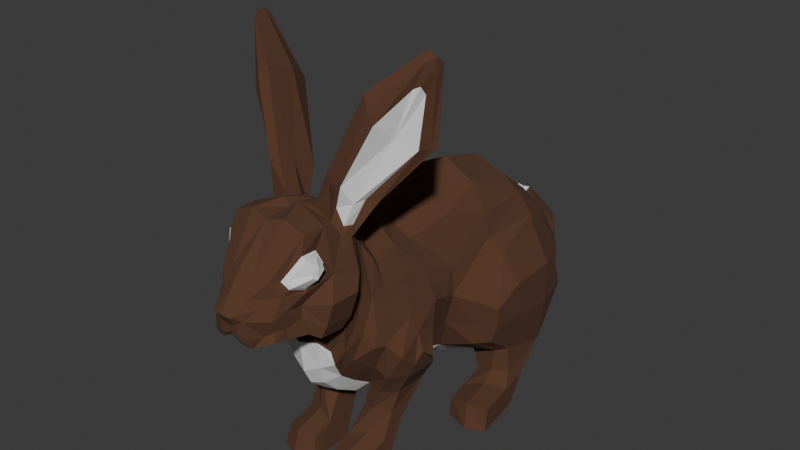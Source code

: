 # Source: rabbit.blend  (saved by Blender 4.0.36; exported with 4.5.12 LTS)
import bpy
from mathutils import Matrix  # noqa: F401  (used for matrix-valued properties, if any)

bpy.ops.wm.read_factory_settings(use_empty=True)
scene = bpy.context.scene
scene.name = 'Scene'

# ---- collections
col_collection = bpy.data.collections.new('Collection'); scene.collection.children.link(col_collection)

# ---- materials (node trees are filled in below, after node groups)
mat_material_002 = bpy.data.materials.new('Material.002')
mat_material_002.use_transparent_shadow = False
mat_material_003 = bpy.data.materials.new('Material.003')
mat_material_003.use_transparent_shadow = False

# ---- material node trees
mat_material_002.use_nodes = True; mat_material_002.node_tree.nodes.clear()
_N = mat_material_002.node_tree.nodes; _L = mat_material_002.node_tree.links
n0 = _N.new('ShaderNodeBsdfPrincipled'); n0.name = 'Principled BSDF'; n0.location = (10, 300)
n0.inputs[0].default_value = (0.0976, 0.04091, 0.02029, 1.0)
n0.inputs[2].default_value = 1.0
n0.inputs[3].default_value = 1.45
n1 = _N.new('ShaderNodeOutputMaterial'); n1.name = 'Material Output'; n1.location = (300, 300)
_L.new(n0.outputs[0], n1.inputs[0])
n1.is_active_output = True
mat_material_003.use_nodes = True; mat_material_003.node_tree.nodes.clear()
_N = mat_material_003.node_tree.nodes; _L = mat_material_003.node_tree.links
n0 = _N.new('ShaderNodeBsdfPrincipled'); n0.name = 'Principled BSDF'; n0.location = (10, 300)
n0.inputs[3].default_value = 1.45
n1 = _N.new('ShaderNodeOutputMaterial'); n1.name = 'Material Output'; n1.location = (300, 300)
_L.new(n0.outputs[0], n1.inputs[0])
n1.is_active_output = True

# ---- world
world_world = bpy.data.worlds.new('World'); scene.world = world_world
world_world.use_nodes = True; world_world.node_tree.nodes.clear()
_N = world_world.node_tree.nodes; _L = world_world.node_tree.links
n0 = _N.new('ShaderNodeOutputWorld'); n0.name = 'World Output'; n0.location = (300, 300)
n1 = _N.new('ShaderNodeBackground'); n1.name = 'Background'; n1.location = (10, 300)
n1.inputs[0].default_value = (0.05088, 0.05088, 0.05088, 1.0)
_L.new(n1.outputs[0], n0.inputs[0])
n0.is_active_output = True
world_world.color = (0.05088, 0.05088, 0.05088)
world_world.use_sun_shadow = False
world_world.sun_shadow_jitter_overblur = 0.0

# ---- meshes
me_plane_005 = bpy.data.meshes.new('Plane.005')
me_plane_005.from_pydata([(0.5176, -0.2902, 1.78), (0.4317, -0.09037, -0.4998), (0.6338, 1.28, 2.267), (0.6878, 1.366, -1.086), (0.6373, 0.4618, 1.949), (0.5743, 0.5023, -0.6448), (0.5874, 2.228, 2.086), (0.6878, 2.494, -1.131), (0.5782, 3.345, 0.9649), (0.5919, 3.094, -0.8615), (0.5792, -1.231, 1.829), (0.4522, -1.256, -0.5627), (0.5787, -1.559, 2.213), (0.5136, -2.149, 0.2703), (1.382, -0.9999, 4.146), (0.6474, -2.289, 1.142), (0.7328, -2.991, 2.659), (0.4568, -2.732, 1.229), (0.8484, -2.928, 2.361), (0.3588, -3.274, 1.281), (0.2107, -3.866, 1.862), (0.315, -3.609, 1.287), (0.0, -0.3217, 2.059), (0.0, -0.4871, -1.116), (0.0, 1.283, 2.586), (0.0, 1.41, -1.242), (0.0, 0.5373, 2.453), (0.0, 0.4699, -1.02), (0.0, 2.192, 2.33), (0.0, 2.522, -1.209), (0.0, 3.32, 1.011), (0.0, 3.126, -0.9986), (0.0, -1.132, 2.217), (0.0, -1.423, -0.7721), (0.0, -1.399, 2.665), (0.0, -2.33, 0.03313), (0.0, -1.954, 2.981), (0.0, -2.402, 1.087), (0.0, -2.956, 3.009), (0.0, -2.764, 1.114), (0.0, -3.496, 2.454), (0.0, -3.937, 1.857), (0.0, -3.562, 1.314), (1.061, -0.271, 0.829), (1.009, 1.224, 1.343), (0.9979, 0.2757, 0.6167), (0.9373, 2.237, 1.818), (0.9182, 3.514, 0.5035), (1.044, -1.525, 0.5458), (0.7425, -1.699, 1.681), (0.9395, -1.999, 2.042), (0.736, -2.939, 2.036), (0.8839, -2.928, 2.325), (0.2713, -3.78, 1.751), (-0.06352, 4.032, 0.7096), (0.0, -3.801, 1.633), (1.414, 0.8509, -0.4229), (1.405, 1.41, -0.8352), (1.451, 2.309, -1.044), (1.415, 2.791, -0.4757), (1.583, 1.418, 0.5847), (1.571, 0.824, 0.3108), (1.577, 2.298, 0.5892), (1.437, 2.801, 0.3061), (1.362, -0.7284, 0.09481), (0.9972, -0.4898, -0.5575), (1.285, -1.088, 0.07163), (0.9518, -1.094, -0.6117), (0.8583, 0.8671, -1.561), (0.7871, 1.161, -1.932), (1.57, 1.18, -1.526), (1.557, 1.334, -1.955), (0.9361, 0.4028, -1.584), (0.91, 0.3697, -1.915), (1.682, 0.4493, -1.539), (1.707, 0.3656, -1.936), (0.2285, -1.55, -1.54), (0.1523, -1.213, -2.018), (0.8362, -1.365, -1.548), (0.8651, -1.279, -2.012), (0.2285, -1.925, -1.656), (0.1523, -2.015, -2.018), (0.8362, -1.866, -1.663), (0.8651, -2.01, -2.012), (1.068, -2.18, 1.848), (0.886, -2.361, 1.212), (0.6423, -2.952, 1.794), (0.73, -2.912, 1.315), (0.6331, -3.26, 1.831), (0.6164, -3.236, 1.333), (0.4167, -3.588, 1.637), (0.4664, -3.454, 1.345), (0.7534, -1.883, 1.064), (0.8447, -2.09, 1.403), (0.3753, -3.695, 1.308), (0.0, -3.734, 1.444), (0.9683, -2.238, 1.412), (0.6611, -2.98, 1.592), (0.5953, -3.238, 1.5), (0.5888, -3.477, 1.377), (0.0, -3.791, 1.494), (0.3839, -3.732, 1.463), (0.4084, -3.501, 1.429), (0.5579, -3.388, 1.522), (0.2666, -3.65, 2.07), (0.3957, -3.583, 1.923), (0.0, -3.717, 2.185), (0.5671, -3.481, 1.729), (0.2711, -3.264, 1.244), (0.2518, -3.066, 1.266), (0.2366, -3.456, 1.204), (0.0, -3.259, 1.152), (0.0, -3.096, 1.213), (0.0, -3.474, 1.153), (0.5835, -1.659, 2.365), (0.4817, -2.201, 0.5368), (0.0, -1.665, 2.802), (0.0, -2.411, 0.6326), (0.7123, -1.835, 2.518), (0.784, -1.975, 1.327), (0.8703, -2.753, 2.463), (0.4568, -2.507, 1.175), (0.0, -2.435, 3.019), (0.0, -2.639, 1.11), (0.9256, -2.734, 2.414), (0.8871, -2.81, 1.258), (1.064, -2.724, 1.859), (0.9694, -2.766, 1.471), (0.1222, -3.925, 1.837), (0.2286, -3.466, 2.37), (0.1636, -3.586, 1.301), (0.3273, -2.907, 3.085), (0.2376, -1.987, 2.974), (0.3625, -2.325, 1.095), (0.1794, -2.756, 1.157), (0.3149, -1.485, 2.441), (0.2868, -2.258, 0.1747), (0.145, -3.812, 1.674), (0.2004, -3.736, 1.321), (0.1809, -3.793, 1.446), (0.1669, -3.681, 2.128), (0.1132, -3.261, 1.173), (0.1032, -3.462, 1.156), (0.1132, -3.094, 1.238), (0.3415, -2.342, 0.7041), (0.2718, -1.812, 2.744), (0.1794, -2.581, 1.128), (0.2834, -2.239, 3.05), (0.5512, -2.053, 3.02), (0.685, -2.879, 2.935), (0.4572, -3.436, 2.286), (0.5945, -3.287, 2.056), (0.7045, -2.915, 2.07), (0.691, -2.052, 2.762), (0.6915, -2.664, 2.615), (0.9258, -2.849, 2.503), (0.5462, -3.246, 2.291), (0.6413, -3.179, 2.16), (0.8944, -2.84, 2.269), (0.7996, -2.617, 2.423), (0.78, -1.81, 2.003), (0.7397, -1.896, 2.747), (0.5195, -1.704, 2.588), (0.8438, -2.469, 2.185), (0.7019, -2.475, 2.926), (0.2747, -1.692, 2.666), (0.1432, -2.43, 3.141), (0.1476, -1.966, 3.003), (0.5197, -1.54, 3.225), (1.756, -1.085, 5.277), (0.9075, -1.8, 3.174), (0.612, -2.24, 3.527), (0.449, -1.915, 3.542), (0.8594, -1.505, 2.986), (0.8123, -1.968, 3.126), (0.3292, -1.592, 3.305), (0.4948, -2.167, 3.619), (1.558, -1.386, 3.985), (1.169, -1.923, 4.427), (0.9131, -1.381, 4.689), (1.725, -1.143, 4.013), (1.277, -1.584, 4.16), (1.006, -1.038, 4.421), (0.9589, -1.856, 4.855), (1.753, -1.251, 5.383), (1.655, -1.35, 4.846), (1.533, -1.479, 4.935), (1.627, -1.227, 5.459), (1.776, -1.133, 5.102), (1.724, -1.364, 5.198), (1.603, -1.119, 5.36), (1.56, -1.383, 5.418), (0.7996, -2.008, 2.591), (1.074, -1.714, 3.139), (0.738, -2.164, 2.671), (0.5827, -2.226, 2.87), (1.659, -1.213, 3.993), (0.6961, -2.113, 3.417), (1.676, -1.395, 5.328), (1.074, -1.95, 4.696), (1.76, -1.258, 5.118), (1.639, -1.452, 4.986), (1.144, -0.4434, 0.4826), (0.77, -0.271, -0.5635), (0.7256, -1.319, -0.6102), (1.261, -1.391, 0.3167), (0.5444, -1.182, -2.013), (0.5482, -1.449, -1.449), (0.5444, -2.141, -2.013), (0.5482, -1.984, -1.584), (0.908, 1.287, 1.773), (0.9058, 0.3514, 1.138), (0.851, -0.2681, 1.344), (0.7991, -1.277, 1.448), (0.3011, -1.212, -1.08), (0.8398, -1.156, -1.049), (0.8647, -0.9222, -1.254), (0.2949, -0.7616, -1.302), (0.599, -0.7391, -1.332), (0.5815, -1.322, -0.9738), (0.5812, -0.7513, 1.876), (0.0, -0.6829, 2.246), (1.071, -0.9601, 0.8516), (1.323, -0.9254, 0.2493), (1.202, -0.9124, 0.5657), (0.8425, -0.8169, 1.418), (1.205, 3.181, 0.4315), (1.207, 2.355, 1.198), (1.192, 2.615, -1.037), (1.231, 1.276, -0.8899), (1.263, 2.961, -0.5248), (1.144, 0.6592, -0.4741), (1.318, 0.6043, 0.4503), (1.263, 1.346, 1.103), (1.186, 1.344, -1.952), (1.231, 0.9741, -1.435), (1.362, 0.2143, -1.929), (1.314, 0.3564, -1.479), (0.8817, 1.273, -1.415), (1.427, 1.428, -1.341), (0.8778, 1.875, -1.592), (1.482, 1.774, -1.526), (1.2, 2.019, -1.564), (1.194, 1.235, -1.298), (0.0, 3.386, 1.104), (0.3856, 3.576, 1.077), (0.6001, 3.253, -0.8241), (0.0, 3.285, -0.9612), (0.8189, 3.742, 0.5736), (-0.06352, 3.778, 1.113), (0.298, 4.07, 0.7954), (0.6817, 3.796, -0.1877), (0.0, 3.861, -0.2158), (0.551, 4.041, 0.6287), (0.0, 4.08, 0.6166), (0.1234, 3.833, 1.117), (-0.06352, 3.594, 1.09), (0.138, 3.673, 1.077), (1.114, 2.377, 1.403), (0.0, 2.997, 1.641), (0.9309, 3.007, 1.25), (0.5122, 3.01, 1.511), (1.065, 2.905, 1.054), (0.6921, -1.404, 1.944), (0.4213, -1.911, -0.09621), (0.7944, -1.768, 0.8009), (0.796, -1.555, 1.369), (0.0, -1.883, -0.5206), (0.0, -2.185, -0.2634), (0.2271, -2.116, -0.2036), (0.3106, -1.32, 2.208), (0.7962, -0.1228, 0.1781), (0.8214, 0.3109, 0.01592), (0.935, 3.344, -0.1883), (1.566, 1.436, -0.1369), (1.531, 0.8722, -0.06964), (1.556, 2.316, -0.2072), (1.481, 2.881, -0.05711), (1.209, -0.5245, -0.2139), (0.9633, -0.2672, -0.02836), (1.205, 0.6202, -0.01819), (1.215, 3.139, -0.06283), (0.8707, 3.567, -0.1182), (0.6076, 3.925, 0.2673), (0.0, 4.068, 0.3189), (0.3352, -2.335, 0.8547), (0.6512, -1.881, 0.2661), (1.189, -1.137, -0.1991), (0.6067, -2.258, 0.9313), (0.7856, -1.5, 0.006279), (0.6568, -2.071, 0.5238), (0.0, -2.395, 0.8234), (0.7128, -2.119, 0.9087), (0.9775, -1.432, -0.1639), (0.7618, -2.138, 1.101), (0.4214, -1.605, -0.3416), (0.9443, -1.384, 1.014), (0.7185, -1.653, 0.08752), (0.9686, -1.722, 0.5596), (0.495, 0.1491, -0.5468), (0.2549, -1.403, -0.7417), (0.9651, -0.3248, 1.07), (0.2424, -0.3766, -0.8663), (0.8121, 0.1508, 0.07578), (1.026, 0.03388, 0.7106), (0.9718, -0.8821, 1.085), (0.9751, 0.04276, 0.8969), (0.9294, -1.618, 0.9055), (0.2147, -1.796, -0.5223), (0.2708, 0.1396, -0.8966), (0.808, -2.956, 2.591), (0.7306, -2.702, 2.57), (0.6137, -3.19, 2.289), (0.6945, -3.153, 2.202), (0.7446, -2.931, 2.126), (0.8321, -2.671, 2.435)], [], [(281, 226, 63, 277), (271, 1, 299, 303), (243, 238, 68, 235), (226, 227, 62, 63), (225, 220, 10, 213), (4, 211, 210, 2), (192, 118, 173, 193), (124, 120, 155, 158), (158, 155, 18, 52), (151, 150, 104, 105), (220, 0, 22, 221), (128, 140, 106, 41), (0, 4, 26, 22), (1, 11, 300, 302), (134, 17, 109, 143), (7, 3, 25, 29), (166, 167, 36, 122), (2, 6, 28, 24), (146, 134, 39, 123), (3, 5, 27, 25), (12, 263, 270, 135), (8, 47, 248, 245), (11, 295, 308, 300), (9, 7, 29, 31), (129, 131, 38, 40), (4, 2, 24, 26), (6, 261, 259, 28), (17, 19, 108, 109), (5, 299, 309, 27), (165, 135, 34, 116), (137, 128, 41, 55), (144, 285, 291, 117), (138, 139, 100, 95), (21, 19, 89, 91), (51, 151, 88, 86), (19, 17, 87, 89), (119, 160, 50, 93), (0, 212, 211, 4), (279, 202, 64, 278), (12, 49, 266, 263), (212, 301, 306, 211), (211, 45, 44, 210), (275, 56, 57, 274), (274, 57, 58, 276), (276, 58, 59, 277), (231, 229, 57, 56), (233, 232, 61, 60), (228, 230, 59, 58), (280, 231, 56, 275), (227, 233, 60, 62), (65, 278, 287, 67), (219, 214, 76, 207), (205, 293, 287, 66), (224, 205, 66, 223), (234, 71, 75, 236), (238, 240, 69, 68), (241, 239, 70, 71), (242, 241, 71, 234), (237, 236, 75, 74), (68, 69, 73, 72), (235, 68, 72, 237), (71, 70, 74, 75), (79, 78, 82, 83), (216, 215, 78, 79), (214, 217, 77, 76), (218, 216, 79, 206), (209, 208, 83, 82), (206, 79, 83, 208), (76, 77, 81, 80), (207, 76, 80, 209), (98, 103, 102, 99), (97, 86, 88, 98), (127, 126, 86, 97), (93, 50, 84, 96), (94, 21, 91, 99), (163, 51, 86, 126), (151, 105, 107, 88), (121, 15, 85, 125), (53, 101, 102, 90), (15, 93, 96, 85), (125, 127, 97, 87), (87, 97, 98, 89), (89, 98, 99, 91), (115, 292, 294, 288), (130, 138, 95, 42), (102, 103, 107, 90), (139, 101, 53, 137), (102, 101, 94, 99), (140, 104, 150, 129), (105, 104, 20, 53), (107, 103, 98, 88), (107, 105, 53, 90), (141, 142, 113, 111), (143, 141, 111, 112), (19, 21, 110, 108), (130, 42, 113, 142), (13, 290, 292, 115), (92, 49, 160, 119), (136, 144, 117, 35), (167, 165, 116, 36), (49, 12, 114, 160), (85, 96, 127, 125), (17, 121, 125, 87), (50, 163, 126, 84), (96, 84, 126, 127), (133, 146, 123, 37), (131, 166, 122, 38), (153, 161, 170, 174), (149, 164, 166, 131), (15, 121, 146, 133), (162, 145, 175, 168), (13, 115, 144, 136), (21, 130, 142, 110), (109, 108, 141, 143), (108, 110, 142, 141), (106, 140, 129, 40), (100, 139, 137, 55), (21, 94, 138, 130), (94, 101, 139, 138), (115, 288, 285, 144), (53, 20, 128, 137), (114, 12, 135, 165), (150, 149, 131, 129), (121, 17, 134, 146), (145, 132, 172, 175), (39, 134, 143, 112), (20, 104, 140, 128), (16, 154, 164, 149), (156, 16, 149, 150), (157, 156, 150, 151), (152, 157, 151, 51), (159, 152, 51, 163), (154, 159, 163, 164), (310, 311, 154, 16), (312, 310, 16, 156), (313, 312, 156, 157), (314, 313, 157, 152), (315, 314, 152, 159), (311, 315, 159, 154), (118, 192, 50, 160), (162, 118, 160, 114), (192, 194, 163, 50), (194, 195, 164, 163), (145, 162, 114, 165), (195, 147, 166, 164), (132, 145, 165, 167), (147, 132, 167, 166), (193, 173, 180, 196), (174, 170, 177, 181), (168, 175, 182, 14), (175, 172, 179, 182), (132, 147, 176, 172), (147, 195, 171, 176), (148, 153, 174, 197), (118, 162, 168, 173), (14, 182, 190, 169), (182, 179, 187, 190), (180, 14, 169, 188), (178, 181, 201, 186), (172, 176, 183, 179), (176, 171, 199, 183), (197, 174, 181, 178), (173, 168, 14, 180), (188, 169, 184, 200), (200, 184, 198, 189), (184, 169, 190, 187), (198, 184, 187, 191), (181, 177, 185, 201), (196, 180, 188, 200), (179, 183, 191, 187), (183, 199, 198, 191), (170, 161, 192, 193), (161, 153, 194, 192), (153, 148, 195, 194), (177, 170, 193, 196), (148, 197, 171, 195), (178, 186, 198, 199), (197, 178, 199, 171), (201, 185, 200, 189), (186, 201, 189, 198), (185, 177, 196, 200), (78, 207, 209, 82), (77, 206, 208, 81), (80, 81, 208, 209), (217, 218, 206, 77), (222, 48, 205, 224), (48, 289, 293, 205), (215, 219, 207, 78), (271, 43, 202, 279), (264, 286, 290, 13), (266, 265, 298, 307), (2, 210, 46, 6), (6, 46, 260, 261), (9, 31, 247, 246), (222, 305, 296, 48), (263, 266, 213, 10), (67, 204, 219, 215), (1, 203, 218, 217), (203, 65, 216, 218), (11, 1, 217, 214), (65, 67, 215, 216), (204, 11, 214, 219), (204, 67, 65, 203), (43, 301, 305, 222), (43, 222, 224, 202), (202, 224, 223, 64), (10, 220, 221, 32), (212, 0, 220, 225), (70, 235, 237, 74), (72, 73, 236, 237), (240, 242, 234, 69), (69, 234, 236, 73), (49, 92, 265, 266), (272, 5, 231, 280), (7, 9, 230, 228), (44, 45, 232, 233), (5, 3, 229, 231), (47, 260, 262, 226), (239, 243, 235, 70), (273, 47, 226, 281), (57, 229, 243, 239), (7, 228, 242, 240), (228, 58, 241, 242), (58, 57, 239, 241), (3, 7, 240, 238), (229, 3, 238, 243), (282, 246, 251, 283), (246, 247, 252, 251), (30, 8, 245, 244), (273, 9, 246, 282), (283, 251, 252, 284), (250, 253, 254, 54), (245, 250, 255, 257), (245, 248, 253, 250), (256, 257, 255, 249), (244, 245, 257, 256), (250, 54, 249, 255), (44, 258, 46, 210), (226, 262, 258, 227), (258, 262, 260, 46), (258, 44, 233, 227), (261, 260, 47, 8), (259, 261, 8, 30), (11, 289, 297, 295), (253, 283, 284, 254), (267, 308, 269, 268), (268, 269, 136, 35), (136, 269, 264, 13), (135, 270, 32, 34), (32, 270, 263, 10), (47, 273, 282, 248), (248, 282, 283, 253), (9, 273, 281, 230), (45, 272, 280, 232), (1, 271, 279, 203), (232, 280, 275, 61), (62, 276, 277, 63), (60, 274, 276, 62), (61, 275, 274, 60), (203, 279, 278, 65), (43, 271, 303, 304), (230, 281, 277, 59), (293, 289, 11, 204), (285, 288, 15, 133), (291, 285, 133, 37), (292, 290, 92, 119), (287, 293, 204, 67), (288, 294, 93, 15), (93, 294, 292, 119), (286, 297, 298, 265), (290, 286, 265, 92), (287, 278, 64, 223, 66), (304, 303, 272, 45), (295, 297, 286, 264), (305, 301, 212, 225), (211, 306, 304, 45), (304, 306, 301, 43), (302, 300, 33, 23), (307, 298, 48, 296), (296, 213, 266, 307), (300, 308, 267, 33), (296, 305, 225, 213), (298, 297, 289, 48), (27, 309, 302, 23), (302, 309, 299, 1), (303, 299, 5, 272), (308, 295, 264, 269), (120, 124, 315, 311), (124, 158, 314, 315), (158, 52, 313, 314), (52, 18, 312, 313), (18, 155, 310, 312), (155, 120, 311, 310)])
me_plane_005.polygons.foreach_set('material_index', [0, 0, 0, 0, 0, 0, 0, 2, 2, 0, 0, 0, 0, 1, 1, 1, 0, 0, 1, 1, 0, 0, 1, 1, 0, 0, 0, 1, 1, 0, 0, 0, 0, 0, 0, 0, 0, 0, 0, 0, 0, 0, 0, 0, 0, 0, 0, 0, 0, 0, 0, 0, 0, 0, 1, 0, 0, 0, 0, 0, 0, 0, 0, 0, 0, 0, 0, 1, 0, 0, 0, 0, 0, 0, 0, 0, 0, 0, 0, 0, 0, 0, 0, 0, 0, 0, 0, 0, 0, 0, 0, 0, 1, 1, 1, 1, 0, 0, 1, 0, 0, 0, 0, 0, 0, 1, 0, 1, 0, 1, 0, 1, 1, 1, 1, 0, 0, 0, 0, 0, 0, 0, 0, 1, 0, 1, 0, 0, 0, 0, 0, 0, 0, 1, 1, 1, 1, 1, 1, 0, 0, 0, 0, 0, 0, 0, 0, 0, 1, 0, 0, 0, 0, 1, 0, 0, 0, 0, 1, 0, 0, 1, 0, 0, 0, 0, 0, 1, 0, 0, 0, 0, 0, 0, 0, 0, 0, 0, 0, 0, 0, 0, 1, 0, 0, 0, 0, 0, 0, 0, 0, 0, 0, 1, 0, 0, 0, 0, 0, 0, 0, 0, 0, 0, 0, 0, 0, 0, 0, 0, 0, 1, 0, 0, 0, 0, 0, 0, 0, 0, 0, 0, 0, 0, 0, 0, 0, 1, 0, 0, 1, 1, 0, 0, 1, 0, 1, 0, 0, 0, 0, 0, 0, 0, 1, 1, 1, 1, 0, 0, 0, 0, 0, 0, 0, 0, 0, 0, 0, 0, 0, 0, 0, 0, 0, 0, 0, 0, 0, 0, 0, 0, 0, 0, 0, 0, 0, 1, 0, 0, 1, 0, 0, 1, 1, 0, 1, 2, 2, 2, 2, 2, 2])
_uv = me_plane_005.uv_layers.new(name='UVMap')
_uv.uv.foreach_set('vector', [0.7804, 1.0, 0.5608, 1.0, 0.5608, 1.0, 0.7804, 1.0, 0.753, 0.0, 0.9452, 0.0, 0.9355, 0.2468, 0.7468, 0.3166, 1.0, 1.0, 1.0, 1.0, 1.0, 1.0, 1.0, 1.0, 0.5608, 1.0, 0.5608, 1.0, 0.5608, 1.0, 0.5608, 1.0, 0.3662, 0.0, 0.1364, 0.0, 0.1364, 0.0, 0.2861, 0.0, 0.1364, 0.5018, 0.3662, 0.5018, 0.3662, 1.0, 0.1385, 1.0, 0.4432, 0.0, 0.4326, 0.0, 0.4326, 0.0, 0.4432, 0.0, 0.3437, 0.0, 0.2789, 0.0, 0.2636, 0.0, 0.3545, 0.0, 0.3545, 0.0, 0.2636, 0.0, 0.2937, 0.0, 0.3225, 0.0, 0.4295, 0.0, 0.1717, 0.0, 0.2024, 0.0, 0.4211, 0.0, 0.1364, 0.0, 0.1364, 0.0, 0.0, 0.0, 0.0, 0.0, 0.0506, 0.0, 0.1141, 0.0, 0.0, 0.0, 0.0, 0.0, 0.1364, 0.0, 0.1364, 0.5018, 0.0, 0.5018, 0.0, 0.0, 0.9452, 0.0, 1.0, 0.0, 1.0, 0.0, 0.971, 0.0, 0.979, 0.0, 0.958, 0.0, 0.975, 0.0, 0.9856, 0.0, 1.0, 1.0, 1.0, 1.0, 1.0, 1.0, 1.0, 1.0, 0.08583, 0.0, 0.08583, 0.0, 0.0, 0.0, 0.0, 0.0, 0.1385, 1.0, 0.1664, 1.0, 0.0, 1.0, 0.0, 1.0, 0.9807, 0.0, 0.979, 0.0, 1.0, 0.0, 1.0, 0.0, 1.0, 1.0, 0.9254, 0.5018, 1.0, 0.5836, 1.0, 1.0, 0.1717, 0.0, 0.1541, 0.0, 0.08631, 0.0, 0.08583, 0.0, 0.1717, 1.0, 0.3662, 1.0, 0.3662, 1.0, 0.1717, 1.0, 1.0, 0.0, 0.979, 0.0, 0.9896, 0.0, 1.0, 0.0, 1.0, 1.0, 1.0, 1.0, 1.0, 1.0, 1.0, 1.0, 0.08583, 0.0, 0.08583, 0.0, 0.0, 0.0, 0.0, 0.0, 0.1364, 0.5018, 0.1385, 1.0, 0.0, 1.0, 0.0, 0.5018, 0.1664, 1.0, 0.1717, 1.0, 0.0, 1.0, 0.0, 1.0, 0.958, 0.0, 0.9527, 0.0, 0.9712, 0.0, 0.975, 0.0, 0.9254, 0.5018, 0.9355, 0.2468, 0.9706, 0.2808, 1.0, 0.5836, 0.08583, 0.0, 0.08583, 0.0, 0.0, 0.0, 0.0, 0.0, 0.4832, 0.0, 0.0506, 0.0, 0.0, 0.0, 0.5608, 0.0, 0.9625, 0.0, 0.9581, 0.0, 1.0, 0.0, 1.0, 0.0, 0.731, 0.0, 0.6249, 0.0, 0.667, 0.0, 0.7016, 0.0, 0.9575, 0.0, 0.9527, 0.0, 0.8801, 0.0, 0.9177, 0.0, 0.4295, 0.0, 0.4295, 0.0, 0.5608, 0.0, 0.5608, 0.0, 0.9527, 0.0, 0.958, 0.0, 0.8801, 0.0, 0.8801, 0.0, 0.6911, 0.0, 0.4768, 0.0, 0.5207, 0.0, 0.7155, 0.0, 0.1364, 0.0, 0.3662, 0.0, 0.3662, 0.5018, 0.1364, 0.5018, 0.7678, 0.0, 0.5608, 0.0, 0.5608, 0.0, 0.7804, 0.0, 0.1717, 0.0, 0.4115, 0.0, 0.3926, 0.0, 0.1541, 0.0, 0.3662, 0.0, 0.4981, 0.0, 0.4864, 0.287, 0.3662, 0.5018, 0.3662, 0.5018, 0.5608, 0.5018, 0.5608, 1.0, 0.3662, 1.0, 0.7804, 0.5018, 1.0, 0.5018, 1.0, 1.0, 0.7804, 1.0, 0.7804, 1.0, 1.0, 1.0, 1.0, 1.0, 0.7804, 1.0, 0.7804, 1.0, 1.0, 1.0, 1.0, 1.0, 0.7804, 1.0, 0.9627, 0.5018, 1.0, 1.0, 1.0, 1.0, 1.0, 0.5018, 0.5608, 1.0, 0.5608, 0.5018, 0.5608, 0.5018, 0.5608, 1.0, 1.0, 1.0, 1.0, 1.0, 1.0, 1.0, 1.0, 1.0, 0.7618, 0.5018, 0.9627, 0.5018, 1.0, 0.5018, 0.7804, 0.5018, 0.5608, 1.0, 0.5608, 1.0, 0.5608, 1.0, 0.5608, 1.0, 1.0, 0.0, 0.7804, 0.0, 0.7442, 0.0, 1.0, 0.0, 1.0, 0.0, 1.0, 0.0, 1.0, 0.0, 1.0, 0.0, 0.5608, 0.0, 0.7795, 0.0, 0.7442, 0.0, 0.5608, 0.0, 0.5608, 0.0, 0.5608, 0.0, 0.5608, 0.0, 0.5608, 0.0, 1.0, 1.0, 1.0, 1.0, 1.0, 1.0, 1.0, 1.0, 1.0, 1.0, 1.0, 1.0, 1.0, 1.0, 1.0, 1.0, 1.0, 1.0, 1.0, 1.0, 1.0, 1.0, 1.0, 1.0, 1.0, 1.0, 1.0, 1.0, 1.0, 1.0, 1.0, 1.0, 1.0, 1.0, 1.0, 1.0, 1.0, 1.0, 1.0, 1.0, 1.0, 1.0, 1.0, 1.0, 1.0, 1.0, 1.0, 1.0, 1.0, 1.0, 1.0, 1.0, 1.0, 1.0, 1.0, 1.0, 1.0, 1.0, 1.0, 1.0, 1.0, 1.0, 1.0, 1.0, 1.0, 0.0, 1.0, 0.0, 1.0, 0.0, 1.0, 0.0, 1.0, 0.0, 1.0, 0.0, 1.0, 0.0, 1.0, 0.0, 1.0, 0.0, 0.9452, 0.0, 0.9452, 0.0, 1.0, 0.0, 0.9741, 0.0, 1.0, 0.0, 1.0, 0.0, 0.9735, 0.0, 1.0, 0.0, 0.9735, 0.0, 1.0, 0.0, 1.0, 0.0, 0.9735, 0.0, 1.0, 0.0, 1.0, 0.0, 0.9735, 0.0, 1.0, 0.0, 0.9452, 0.0, 0.9452, 0.0, 1.0, 0.0, 1.0, 0.0, 1.0, 0.0, 1.0, 0.0, 1.0, 0.0, 0.7444, 0.0, 0.6755, 0.0, 0.6864, 0.0, 0.7538, 0.0, 0.7444, 0.0, 0.5608, 0.0, 0.5608, 0.0, 0.7444, 0.0, 0.7444, 0.0, 0.5608, 0.0, 0.5608, 0.0, 0.7444, 0.0, 0.7155, 0.0, 0.5207, 0.0, 0.5608, 0.0, 0.7444, 0.0, 0.6816, 0.0, 0.9575, 0.0, 0.9177, 0.0, 0.7538, 0.0, 0.466, 0.0, 0.4295, 0.0, 0.5608, 0.0, 0.5608, 0.0, 0.4295, 0.0, 0.4211, 0.0, 0.5492, 0.0, 0.5608, 0.0, 0.9613, 0.0, 0.9085, 0.0, 0.8832, 0.0, 0.882, 0.0, 0.4084, 0.0, 0.5827, 0.0, 0.6864, 0.0, 0.5345, 0.0, 0.9085, 0.0, 0.7155, 0.0, 0.7444, 0.0, 0.8832, 0.0, 0.882, 0.0, 0.7444, 0.0, 0.7444, 0.0, 0.8801, 0.0, 0.8801, 0.0, 0.7444, 0.0, 0.7444, 0.0, 0.8801, 0.0, 0.8801, 0.0, 0.7444, 0.0, 0.7538, 0.0, 0.9177, 0.0, 0.925, 0.0, 0.7979, 0.0, 0.809, 0.0, 0.9157, 0.0, 0.9788, 0.0, 0.731, 0.0, 0.7016, 0.0, 1.0, 0.0, 0.6864, 0.0, 0.6755, 0.0, 0.5492, 0.0, 0.5345, 0.0, 0.6249, 0.0, 0.5827, 0.0, 0.4084, 0.0, 0.4832, 0.0, 0.6864, 0.0, 0.5827, 0.0, 0.6816, 0.0, 0.7538, 0.0, 0.1141, 0.0, 0.2024, 0.0, 0.1717, 0.0, 0.08583, 0.0, 0.4211, 0.0, 0.2024, 0.0, 0.1193, 0.0, 0.4084, 0.0, 0.5492, 0.0, 0.6755, 0.0, 0.7444, 0.0, 0.5608, 0.0, 0.5492, 0.0, 0.4211, 0.0, 0.4084, 0.0, 0.5345, 0.0, 0.9856, 0.0, 0.9865, 0.0, 1.0, 0.0, 1.0, 0.0, 0.9856, 0.0, 0.9856, 0.0, 1.0, 0.0, 1.0, 0.0, 0.9527, 0.0, 0.9575, 0.0, 0.9729, 0.0, 0.9712, 0.0, 0.9788, 0.0, 1.0, 0.0, 1.0, 0.0, 0.9865, 0.0, 0.928, 0.0, 0.8079, 0.0, 0.7979, 0.0, 0.925, 0.0, 0.6665, 0.0, 0.4115, 0.0, 0.4768, 0.0, 0.6911, 0.0, 0.964, 0.0, 0.9625, 0.0, 1.0, 0.0, 1.0, 0.0, 0.08583, 0.0, 0.08583, 0.0, 0.0, 0.0, 0.0, 0.0, 0.4115, 0.0, 0.1717, 0.0, 0.1717, 0.0, 0.4768, 0.0, 0.8832, 0.0, 0.7444, 0.0, 0.7444, 0.0, 0.882, 0.0, 0.958, 0.0, 0.9613, 0.0, 0.882, 0.0, 0.8801, 0.0, 0.5207, 0.0, 0.466, 0.0, 0.5608, 0.0, 0.5608, 0.0, 0.7444, 0.0, 0.5608, 0.0, 0.5608, 0.0, 0.7444, 0.0, 0.9542, 0.0, 0.9807, 0.0, 1.0, 0.0, 1.0, 0.0, 0.08583, 0.0, 0.08583, 0.0, 0.0, 0.0, 0.0, 0.0, 0.441, 0.0, 0.4242, 0.0, 0.4346, 0.0, 0.4171, 0.0, 0.1717, 0.0, 0.1717, 0.0, 0.08583, 0.0, 0.08583, 0.0, 0.9085, 0.0, 0.9613, 0.0, 0.9807, 0.0, 0.9542, 0.0, 0.1978, 0.0, 0.1379, 0.0, 0.1379, 0.0, 0.1978, 0.0, 0.928, 0.0, 0.925, 0.0, 0.9625, 0.0, 0.964, 0.0, 0.9575, 0.0, 0.9788, 0.0, 0.9865, 0.0, 0.9729, 0.0, 0.975, 0.0, 0.9712, 0.0, 0.9856, 0.0, 0.9856, 0.0, 0.9712, 0.0, 0.9729, 0.0, 0.9865, 0.0, 0.9856, 0.0, 0.0, 0.0, 0.1141, 0.0, 0.08583, 0.0, 0.0, 0.0, 0.667, 0.0, 0.6249, 0.0, 0.4832, 0.0, 0.5608, 0.0, 0.9575, 0.0, 0.6816, 0.0, 0.731, 0.0, 0.9788, 0.0, 0.6816, 0.0, 0.5827, 0.0, 0.6249, 0.0, 0.731, 0.0, 0.925, 0.0, 0.9157, 0.0, 0.9581, 0.0, 0.9625, 0.0, 0.4084, 0.0, 0.1193, 0.0, 0.0506, 0.0, 0.4832, 0.0, 0.1717, 0.0, 0.1717, 0.0, 0.08583, 0.0, 0.08583, 0.0, 0.1717, 0.0, 0.1717, 0.0, 0.08583, 0.0, 0.08583, 0.0, 0.9613, 0.0, 0.958, 0.0, 0.979, 0.0, 0.9807, 0.0, 0.1379, 0.0, 0.1411, 0.0, 0.1411, 0.0, 0.1379, 0.0, 1.0, 0.0, 0.979, 0.0, 0.9856, 0.0, 1.0, 0.0, 0.1193, 0.0, 0.2024, 0.0, 0.1141, 0.0, 0.0506, 0.0, 0.2337, 0.0, 0.2209, 0.0, 0.1717, 0.0, 0.1717, 0.0, 0.2581, 0.0, 0.2337, 0.0, 0.1717, 0.0, 0.1717, 0.0, 0.3551, 0.0, 0.2581, 0.0, 0.1717, 0.0, 0.4295, 0.0, 0.3849, 0.0, 0.3551, 0.0, 0.4295, 0.0, 0.4295, 0.0, 0.4041, 0.0, 0.3849, 0.0, 0.4295, 0.0, 0.466, 0.0, 0.2209, 0.0, 0.4041, 0.0, 0.466, 0.0, 0.1717, 0.0, 0.2494, 0.0, 0.2515, 0.0, 0.2209, 0.0, 0.2337, 0.0, 0.2769, 0.0, 0.2494, 0.0, 0.2337, 0.0, 0.2581, 0.0, 0.3374, 0.0, 0.2769, 0.0, 0.2581, 0.0, 0.3551, 0.0, 0.3684, 0.0, 0.3374, 0.0, 0.3551, 0.0, 0.3849, 0.0, 0.3713, 0.0, 0.3684, 0.0, 0.3849, 0.0, 0.4041, 0.0, 0.2515, 0.0, 0.3713, 0.0, 0.4041, 0.0, 0.2209, 0.0, 0.4326, 0.0, 0.4432, 0.0, 0.5207, 0.0, 0.4768, 0.0, 0.1978, 0.0, 0.4326, 0.0, 0.4768, 0.0, 0.1717, 0.0, 0.4432, 0.0, 0.4171, 0.0, 0.466, 0.0, 0.5207, 0.0, 0.4171, 0.0, 0.1864, 0.0, 0.1717, 0.0, 0.466, 0.0, 0.1379, 0.0, 0.1978, 0.0, 0.1717, 0.0, 0.08583, 0.0, 0.1864, 0.0, 0.1318, 0.0, 0.08583, 0.0, 0.1717, 0.0, 0.1411, 0.0, 0.1379, 0.0, 0.08583, 0.0, 0.08583, 0.0, 0.1318, 0.0, 0.1411, 0.0, 0.08583, 0.0, 0.08583, 0.0, 0.4432, 0.0, 0.4326, 0.0, 0.4326, 0.0, 0.4432, 0.0, 0.4171, 0.0, 0.4346, 0.0, 0.4342, 0.0, 0.4171, 0.0, 0.1978, 0.0, 0.1379, 0.0, 0.1379, 0.0, 0.1978, 0.0, 0.1379, 0.0, 0.1411, 0.0, 0.1411, 0.0, 0.1379, 0.0, 0.1411, 0.0, 0.1318, 0.0, 0.1318, 0.0, 0.1411, 0.0, 0.1318, 0.0, 0.1864, 0.0, 0.1864, 0.0, 0.1318, 0.0, 0.2698, 0.0, 0.441, 0.0, 0.4171, 0.0, 0.2522, 0.0, 0.4326, 0.0, 0.1978, 0.0, 0.1978, 0.0, 0.4326, 0.0, 0.1978, 0.0, 0.1379, 0.0, 0.1379, 0.0, 0.1978, 0.0, 0.1379, 0.0, 0.1411, 0.0, 0.1411, 0.0, 0.1379, 0.0, 0.4326, 0.0, 0.1978, 0.0, 0.1978, 0.0, 0.4326, 0.0, 0.2877, 0.0, 0.4171, 0.0, 0.2963, 0.0, 0.4009, 0.0, 0.1411, 0.0, 0.1318, 0.0, 0.1318, 0.0, 0.1411, 0.0, 0.1318, 0.0, 0.1864, 0.0, 0.1864, 0.0, 0.1318, 0.0, 0.2522, 0.0, 0.4171, 0.0, 0.4171, 0.0, 0.2877, 0.0, 0.4326, 0.0, 0.1978, 0.0, 0.1978, 0.0, 0.4326, 0.0, 0.4326, 0.0, 0.1978, 0.0, 0.2217, 0.0, 0.4432, 0.0, 0.4432, 0.0, 0.2217, 0.0, 0.1864, 0.0, 0.4171, 0.0, 0.2217, 0.0, 0.1978, 0.0, 0.1379, 0.0, 0.1411, 0.0, 0.1864, 0.0, 0.2217, 0.0, 0.1411, 0.0, 0.1318, 0.0, 0.4171, 0.0, 0.4342, 0.0, 0.4176, 0.0, 0.2963, 0.0, 0.4432, 0.0, 0.4326, 0.0, 0.4326, 0.0, 0.4432, 0.0, 0.1411, 0.0, 0.1318, 0.0, 0.1318, 0.0, 0.1411, 0.0, 0.1318, 0.0, 0.1864, 0.0, 0.1864, 0.0, 0.1318, 0.0, 0.4346, 0.0, 0.4242, 0.0, 0.4432, 0.0, 0.4432, 0.0, 0.4242, 0.0, 0.441, 0.0, 0.4171, 0.0, 0.4432, 0.0, 0.441, 0.0, 0.2698, 0.0, 0.1864, 0.0, 0.4171, 0.0, 0.4342, 0.0, 0.4346, 0.0, 0.4432, 0.0, 0.4432, 0.0, 0.2698, 0.0, 0.2522, 0.0, 0.1864, 0.0, 0.1864, 0.0, 0.2877, 0.0, 0.4009, 0.0, 0.1864, 0.0, 0.1864, 0.0, 0.2522, 0.0, 0.2877, 0.0, 0.1864, 0.0, 0.1864, 0.0, 0.2963, 0.0, 0.4176, 0.0, 0.4432, 0.0, 0.4171, 0.0, 0.4009, 0.0, 0.2963, 0.0, 0.4171, 0.0, 0.1864, 0.0, 0.4176, 0.0, 0.4342, 0.0, 0.4432, 0.0, 0.4432, 0.0, 1.0, 0.0, 1.0, 0.0, 1.0, 0.0, 1.0, 0.0, 0.9452, 0.0, 0.9735, 0.0, 0.9735, 0.0, 0.9452, 0.0, 1.0, 0.0, 0.9452, 0.0, 0.9735, 0.0, 1.0, 0.0, 0.9452, 0.0, 0.9741, 0.0, 0.9735, 0.0, 0.9452, 0.0, 0.5608, 0.0, 0.5608, 0.0, 0.5608, 0.0, 0.5608, 0.0, 0.5608, 0.0, 0.7685, 0.0, 0.7795, 0.0, 0.5608, 0.0, 1.0, 0.0, 1.0, 0.0, 1.0, 0.0, 1.0, 0.0, 0.753, 0.0, 0.5608, 0.0, 0.5608, 0.0, 0.7678, 0.0, 0.9571, 0.0, 0.8104, 0.0, 0.8079, 0.0, 0.928, 0.0, 0.3926, 0.0, 0.6268, 0.0, 0.5852, 0.0, 0.4735, 0.0, 0.1385, 1.0, 0.3662, 1.0, 0.3662, 1.0, 0.1664, 1.0, 0.1664, 1.0, 0.3662, 1.0, 0.3662, 1.0, 0.1717, 1.0, 1.0, 1.0, 1.0, 1.0, 1.0, 1.0, 1.0, 1.0, 0.5608, 0.0, 0.5259, 0.0, 0.4508, 0.0, 0.5608, 0.0, 0.1541, 0.0, 0.3926, 0.0, 0.2861, 0.0, 0.1364, 0.0, 1.0, 0.0, 1.0, 0.0, 1.0, 0.0, 1.0, 0.0, 0.9452, 0.0, 0.9747, 0.0, 0.9741, 0.0, 0.9452, 0.0, 0.9747, 0.0, 1.0, 0.0, 1.0, 0.0, 0.9741, 0.0, 1.0, 0.0, 0.9452, 0.0, 0.9452, 0.0, 1.0, 0.0, 1.0, 0.0, 1.0, 0.0, 1.0, 0.0, 1.0, 0.0, 1.0, 0.0, 1.0, 0.0, 1.0, 0.0, 1.0, 0.0, 0.0, 0.0, 0.0, 0.0, 0.0, 0.0, 0.0, 0.0, 0.5608, 0.0, 0.4981, 0.0, 0.5259, 0.0, 0.5608, 0.0, 0.5608, 0.0, 0.5608, 0.0, 0.5608, 0.0, 0.5608, 0.0, 0.5608, 0.0, 0.5608, 0.0, 0.5608, 0.0, 0.5608, 0.0, 0.1364, 0.0, 0.1364, 0.0, 0.0, 0.0, 0.0, 0.0, 0.3662, 0.0, 0.1364, 0.0, 0.1364, 0.0, 0.3662, 0.0, 1.0, 1.0, 1.0, 1.0, 1.0, 1.0, 1.0, 1.0, 1.0, 1.0, 1.0, 1.0, 1.0, 1.0, 1.0, 1.0, 1.0, 1.0, 1.0, 1.0, 1.0, 1.0, 1.0, 1.0, 1.0, 1.0, 1.0, 1.0, 1.0, 1.0, 1.0, 1.0, 0.4115, 0.0, 0.6665, 0.0, 0.6268, 0.0, 0.3926, 0.0, 0.7431, 0.5018, 0.9254, 0.5018, 0.9627, 0.5018, 0.7618, 0.5018, 1.0, 1.0, 1.0, 1.0, 1.0, 1.0, 1.0, 1.0, 0.5608, 1.0, 0.5608, 0.5018, 0.5608, 0.5018, 0.5608, 1.0, 0.9254, 0.5018, 1.0, 1.0, 1.0, 1.0, 0.9627, 0.5018, 0.5608, 1.0, 0.5608, 1.0, 0.5608, 1.0, 0.5608, 1.0, 1.0, 1.0, 1.0, 1.0, 1.0, 1.0, 1.0, 1.0, 0.7804, 1.0, 0.5608, 1.0, 0.5608, 1.0, 0.7804, 1.0, 1.0, 1.0, 1.0, 1.0, 1.0, 1.0, 1.0, 1.0, 1.0, 1.0, 1.0, 1.0, 1.0, 1.0, 1.0, 1.0, 1.0, 1.0, 1.0, 1.0, 1.0, 1.0, 1.0, 1.0, 1.0, 1.0, 1.0, 1.0, 1.0, 1.0, 1.0, 1.0, 1.0, 1.0, 1.0, 1.0, 1.0, 1.0, 1.0, 1.0, 1.0, 1.0, 1.0, 1.0, 1.0, 1.0, 1.0, 1.0, 0.7804, 1.0, 1.0, 1.0, 1.0, 1.0, 0.7804, 1.0, 1.0, 1.0, 1.0, 1.0, 1.0, 1.0, 1.0, 1.0, 0.0, 1.0, 0.1717, 1.0, 0.1717, 1.0, 0.0, 1.0, 0.7804, 1.0, 1.0, 1.0, 1.0, 1.0, 0.7804, 1.0, 0.7804, 1.0, 1.0, 1.0, 1.0, 1.0, 0.7804, 1.0, 0.1717, 1.0, 0.3662, 1.0, 0.2804, 1.0, 0.0, 1.0, 0.1717, 1.0, 0.1717, 1.0, 0.1717, 1.0, 0.1717, 1.0, 0.1717, 1.0, 0.3662, 1.0, 0.3662, 1.0, 0.1717, 1.0, 0.0, 1.0, 0.1717, 1.0, 0.1717, 1.0, 0.0, 1.0, 0.0, 1.0, 0.1717, 1.0, 0.1717, 1.0, 0.0, 1.0, 0.1717, 1.0, 0.0, 1.0, 0.0, 1.0, 0.1717, 1.0, 0.5608, 1.0, 0.5608, 1.0, 0.3662, 1.0, 0.3662, 1.0, 0.5608, 1.0, 0.5608, 1.0, 0.5608, 1.0, 0.5608, 1.0, 0.5608, 1.0, 0.5608, 1.0, 0.5608, 1.0, 0.5608, 1.0, 0.5608, 1.0, 0.5608, 1.0, 0.5608, 1.0, 0.5608, 1.0, 0.1717, 1.0, 0.3662, 1.0, 0.3662, 1.0, 0.1717, 1.0, 0.0, 1.0, 0.1717, 1.0, 0.1717, 1.0, 0.0, 1.0, 1.0, 0.0, 0.7685, 0.0, 0.7896, 0.0, 0.979, 0.0, 0.5608, 1.0, 0.7804, 1.0, 0.7804, 1.0, 0.5608, 1.0, 1.0, 0.0, 0.9896, 0.0, 0.9663, 0.0, 1.0, 0.0, 1.0, 0.0, 0.9663, 0.0, 0.964, 0.0, 1.0, 0.0, 0.964, 0.0, 0.9663, 0.0, 0.9571, 0.0, 0.928, 0.0, 0.08583, 0.0, 0.08631, 0.0, 0.0, 0.0, 0.0, 0.0, 0.0, 0.0, 0.08631, 0.0, 0.1541, 0.0, 0.1364, 0.0, 0.5608, 1.0, 0.7804, 1.0, 0.7804, 1.0, 0.5608, 1.0, 0.5608, 1.0, 0.7804, 1.0, 0.7804, 1.0, 0.5608, 1.0, 1.0, 1.0, 0.7804, 1.0, 0.7804, 1.0, 1.0, 1.0, 0.5608, 0.5018, 0.7431, 0.5018, 0.7618, 0.5018, 0.5608, 0.5018, 0.9452, 0.0, 0.753, 0.0, 0.7678, 0.0, 0.9747, 0.0, 0.5608, 0.5018, 0.7618, 0.5018, 0.7804, 0.5018, 0.5608, 0.5018, 0.5608, 1.0, 0.7804, 1.0, 0.7804, 1.0, 0.5608, 1.0, 0.5608, 1.0, 0.7804, 1.0, 0.7804, 1.0, 0.5608, 1.0, 0.5608, 0.5018, 0.7804, 0.5018, 0.7804, 1.0, 0.5608, 1.0, 0.9747, 0.0, 0.7678, 0.0, 0.7804, 0.0, 1.0, 0.0, 0.5608, 0.0, 0.753, 0.0, 0.7468, 0.3166, 0.5608, 0.2799, 1.0, 1.0, 0.7804, 1.0, 0.7804, 1.0, 1.0, 1.0, 0.7795, 0.0, 0.7685, 0.0, 1.0, 0.0, 1.0, 0.0, 0.9581, 0.0, 0.9157, 0.0, 0.9085, 0.0, 0.9542, 0.0, 1.0, 0.0, 0.9581, 0.0, 0.9542, 0.0, 1.0, 0.0, 0.7979, 0.0, 0.8079, 0.0, 0.6665, 0.0, 0.6911, 0.0, 0.7442, 0.0, 0.7795, 0.0, 1.0, 0.0, 1.0, 0.0, 0.9157, 0.0, 0.809, 0.0, 0.7155, 0.0, 0.9085, 0.0, 0.7155, 0.0, 0.809, 0.0, 0.7979, 0.0, 0.6911, 0.0, 0.8104, 0.0, 0.7896, 0.0, 0.5852, 0.0, 0.6268, 0.0, 0.8079, 0.0, 0.8104, 0.0, 0.6268, 0.0, 0.6665, 0.0, 0.7442, 0.0, 0.7804, 0.0, 0.5608, 0.0, 0.5608, 0.0, 0.5608, 0.0, 0.5608, 0.2799, 0.7468, 0.3166, 0.7431, 0.5018, 0.5608, 0.5018, 0.979, 0.0, 0.7896, 0.0, 0.8104, 0.0, 0.9571, 0.0, 0.5259, 0.0, 0.4981, 0.0, 0.3662, 0.0, 0.3662, 0.0, 0.3662, 0.5018, 0.4864, 0.287, 0.5608, 0.2799, 0.5608, 0.5018, 0.5608, 0.2799, 0.4864, 0.287, 0.4981, 0.0, 0.5608, 0.0, 0.971, 0.0, 1.0, 0.0, 1.0, 0.0, 1.0, 0.0, 0.4735, 0.0, 0.5852, 0.0, 0.5608, 0.0, 0.4508, 0.0, 0.4508, 0.0, 0.2861, 0.0, 0.3926, 0.0, 0.4735, 0.0, 1.0, 0.0, 0.9896, 0.0, 1.0, 0.0, 1.0, 0.0, 0.4508, 0.0, 0.5259, 0.0, 0.3662, 0.0, 0.2861, 0.0, 0.5852, 0.0, 0.7896, 0.0, 0.7685, 0.0, 0.5608, 0.0, 1.0, 0.5836, 0.9706, 0.2808, 0.971, 0.0, 1.0, 0.0, 0.971, 0.0, 0.9706, 0.2808, 0.9355, 0.2468, 0.9452, 0.0, 0.7468, 0.3166, 0.9355, 0.2468, 0.9254, 0.5018, 0.7431, 0.5018, 0.9896, 0.0, 0.979, 0.0, 0.9571, 0.0, 0.9663, 0.0, 0.2789, 0.0, 0.3437, 0.0, 0.3713, 0.0, 0.2515, 0.0, 0.3437, 0.0, 0.3545, 0.0, 0.3684, 0.0, 0.3713, 0.0, 0.3545, 0.0, 0.3225, 0.0, 0.3374, 0.0, 0.3684, 0.0, 0.3225, 0.0, 0.2937, 0.0, 0.2769, 0.0, 0.3374, 0.0, 0.2937, 0.0, 0.2636, 0.0, 0.2494, 0.0, 0.2769, 0.0, 0.2636, 0.0, 0.2789, 0.0, 0.2515, 0.0, 0.2494, 0.0])
me_plane_005.materials.append(mat_material_002)
me_plane_005.materials.append(mat_material_003)
me_plane_005.materials.append(None)
me_plane_005.update()
arm_metarig_003 = bpy.data.armatures.new('metarig.003')  # bones are not reproduced

# ---- objects
ob_plane_005 = bpy.data.objects.new('Plane.005', me_plane_005)
ob_metarig = bpy.data.objects.new('metarig', arm_metarig_003)

# ---- transforms, parenting, visibility, modifiers, constraints
ob_plane_005.location = (-0.7555, 3.423, -0.009916)
ob_plane_005.scale = (0.7416, 0.7416, 0.7416)
_vg = ob_plane_005.vertex_groups.new(name='pelvis.C')
_vg = ob_plane_005.vertex_groups.new(name='spine')
_vg = ob_plane_005.vertex_groups.new(name='spine.001')
_vg = ob_plane_005.vertex_groups.new(name='spine.002')
_vg = ob_plane_005.vertex_groups.new(name='spine.003')
_vg = ob_plane_005.vertex_groups.new(name='spine.004')
_vg = ob_plane_005.vertex_groups.new(name='spine.005')
_vg = ob_plane_005.vertex_groups.new(name='spine.006')
_vg = ob_plane_005.vertex_groups.new(name='face')
_vg = ob_plane_005.vertex_groups.new(name='ear 1.l')
_vg = ob_plane_005.vertex_groups.new(name='ear 2.l')
_vg = ob_plane_005.vertex_groups.new(name='ear3.l')
_vg = ob_plane_005.vertex_groups.new(name='ear 1.r')
_vg = ob_plane_005.vertex_groups.new(name='ear 2.r')
_vg = ob_plane_005.vertex_groups.new(name='ear3.r')
_vg = ob_plane_005.vertex_groups.new(name='Breast.C')
_vg = ob_plane_005.vertex_groups.new(name='shoulder.L')
_vg = ob_plane_005.vertex_groups.new(name='upper_arm.L')
_vg = ob_plane_005.vertex_groups.new(name='forearm.L')
_vg = ob_plane_005.vertex_groups.new(name='hand.L')
_vg = ob_plane_005.vertex_groups.new(name='shoulder.R')
_vg = ob_plane_005.vertex_groups.new(name='upper_arm.R')
_vg = ob_plane_005.vertex_groups.new(name='forearm.R')
_vg = ob_plane_005.vertex_groups.new(name='hand.R')
_vg = ob_plane_005.vertex_groups.new(name='belly.C')
_vg = ob_plane_005.vertex_groups.new(name='pelvis.L')
_vg = ob_plane_005.vertex_groups.new(name='thigh.L')
_vg = ob_plane_005.vertex_groups.new(name='shin.L')
_vg = ob_plane_005.vertex_groups.new(name='foot.L')
_vg = ob_plane_005.vertex_groups.new(name='pelvis.R')
_vg = ob_plane_005.vertex_groups.new(name='thigh.R')
_vg = ob_plane_005.vertex_groups.new(name='shin.R')
_vg = ob_plane_005.vertex_groups.new(name='foot.R')
_vg = ob_plane_005.vertex_groups.new(name='pelvis.C.001')
_vg = ob_plane_005.vertex_groups.new(name='pelvis.C.002')
_vg = ob_plane_005.vertex_groups.new(name='tail.001')
_m = ob_plane_005.modifiers.new('Mirror', 'MIRROR')
ob_metarig.location = (-0.8077, 2.411, -1.95)
ob_metarig.scale = (16.88, 16.88, 16.88)
ob_metarig.show_in_front = True

# ---- collection membership
col_collection.objects.link(ob_plane_005)
col_collection.objects.link(ob_metarig)

# ---- scene / render settings (as saved in the file)
scene.frame_start = 1; scene.frame_end = 250; scene.frame_set(1)
scene.render.engine = 'BLENDER_EEVEE_NEXT'
scene.cycles.sampling_pattern = 'TABULATED_SOBOL'
bpy.context.view_layer.update()

# ---- added for rendering (the .blend has no active camera and no usable light): camera, sun
cam_auto = bpy.data.cameras.new('AutoCamera')
cam_auto.lens = 50.0
cam_auto.sensor_width = 36.0
cam_auto.clip_end = 1000.0
ob_auto_camera = bpy.data.objects.new('AutoCamera', cam_auto)
scene.collection.objects.link(ob_auto_camera)
ob_auto_camera.location = (7.15235, -6.01321, 7.59227)
ob_auto_camera.rotation_euler = (1.09748, -7.21219e-08, 0.694738)
scene.camera = ob_auto_camera
light_auto_sun = bpy.data.lights.new('AutoSun', 'SUN')
light_auto_sun.energy = 3.0
light_auto_sun.angle = 0.0523599
ob_auto_sun = bpy.data.objects.new('AutoSun', light_auto_sun)
scene.collection.objects.link(ob_auto_sun)
ob_auto_sun.rotation_euler = (0.872665, 0.174533, 0.523599)
bpy.context.view_layer.update()
